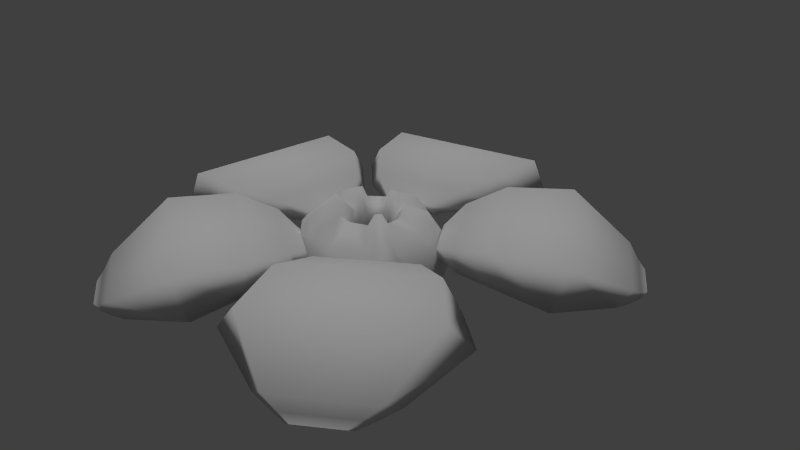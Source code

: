 # Source: FoliantHiveBlend.blend  (saved by Blender 2.68.0; exported with 4.5.12 LTS)
import bpy
from mathutils import Matrix  # noqa: F401  (used for matrix-valued properties, if any)

bpy.ops.wm.read_factory_settings(use_empty=True)
scene = bpy.context.scene
scene.name = 'Scene'

# ---- collections
col_collection_1 = bpy.data.collections.new('Collection 1'); scene.collection.children.link(col_collection_1)

# ---- materials (node trees are filled in below, after node groups)
mat_foliant_hive_mouth = bpy.data.materials.new('foliant_hive_mouth')
mat_foliant_hive_mouth.alpha_threshold = 0.0
mat_foliant_hive_mouth.use_transparent_shadow = False
mat_foliant_hive_mouth.roughness = 0.5
mat_foliant_hive_mouth.specular_intensity = 0.0
mat_foliant_hive_mouth.line_color = (0.0, 0.0, 0.0, 1.0)
mat_foliant_hive_leaf = bpy.data.materials.new('foliant_hive_leaf')
mat_foliant_hive_leaf.alpha_threshold = 0.0
mat_foliant_hive_leaf.use_transparent_shadow = False
mat_foliant_hive_leaf.preview_render_type = 'FLAT'
mat_foliant_hive_leaf.roughness = 0.5
mat_foliant_hive_leaf.specular_intensity = 0.0
mat_foliant_hive_leaf.line_color = (0.0, 0.0, 0.0, 1.0)

# ---- material node trees

# ---- world
world_world = bpy.data.worlds.new('World'); scene.world = world_world
world_world.color = (0.05088, 0.05088, 0.05088)
world_world.use_sun_shadow = False
world_world.sun_shadow_jitter_overblur = 0.0
world_world.cycles.sampling_method = 'MANUAL'
world_world.cycles.sample_map_resolution = 256

# ---- cameras
cam_camera = bpy.data.cameras.new('Camera')
cam_camera.clip_end = 100.0
cam_camera.lens = 35.0
cam_camera.sensor_width = 32.0
cam_camera.sensor_height = 18.0
cam_camera.ortho_scale = 7.314
cam_camera.dof.focus_distance = 0.0
cam_camera.dof.aperture_fstop = 128.0

# ---- lights
light_sun_001 = bpy.data.lights.new('Sun.001', 'SUN')
light_sun_001.transmission_factor = 0.0
light_sun_001.angle = 0.1993
light_sun_001.energy = 1.0
light_sun_001.shadow_buffer_clip_start = 0.5
light_sun_001.shadow_soft_size = 0.1
light_sun_001.shadow_cascade_max_distance = 1000.0
light_sun_001.cycles.use_multiple_importance_sampling = False
light_area = bpy.data.lights.new('Area', 'AREA')
light_area.transmission_factor = 0.0
light_area.energy = 3.142
light_area.shadow_buffer_clip_start = 0.5
light_area.shadow_soft_size = 0.1
light_area.shadow_maximum_resolution = 0.006
light_area.use_absolute_resolution = True
light_area.size = 0.1
light_area.size_y = 0.1
light_area.cycles.use_multiple_importance_sampling = False

# ---- meshes
me_sphere = bpy.data.meshes.new('Sphere')
me_sphere.from_pydata([(-0.4339, 0.0, 0.901), (-0.7818, 0.0, 0.6235), (-0.9749, 0.0, 0.2225), (-0.9749, 0.0, -0.2225), (-0.7818, 0.0, -0.6235), (-0.4339, 0.0, -0.901), (-0.365, 0.2346, 0.901), (-0.6577, 0.4227, 0.6235), (-0.8202, 0.5271, 0.2225), (-0.8202, 0.5271, -0.2225), (-0.6577, 0.4227, -0.6235), (-0.365, 0.2346, -0.901), (-1.51e-07, 0.0, -1.0), (-0.1802, 0.3947, 0.901), (-0.3248, 0.7112, 0.6235), (-0.405, 0.8868, 0.2225), (-0.405, 0.8868, -0.2225), (-0.3248, 0.7112, -0.6235), (-0.1802, 0.3947, -0.901), (0.06175, 0.4295, 0.901), (0.1113, 0.7739, 0.6235), (0.1387, 0.965, 0.2225), (0.1387, 0.965, -0.2225), (0.1113, 0.7739, -0.6235), (0.06175, 0.4295, -0.901), (0.2841, 0.3279, 0.901), (0.512, 0.5909, 0.6235), (0.6384, 0.7368, 0.2225), (0.6384, 0.7368, -0.2225), (0.512, 0.5909, -0.6235), (0.2841, 0.3279, -0.901), (0.4163, 0.1222, 0.901), (0.7502, 0.2203, 0.6235), (0.9354, 0.2747, 0.2225), (0.9354, 0.2747, -0.2225), (0.7502, 0.2203, -0.6235), (0.4163, 0.1222, -0.901), (0.4163, -0.1222, 0.901), (0.7502, -0.2203, 0.6235), (0.9354, -0.2747, 0.2225), (0.9354, -0.2747, -0.2225), (0.7502, -0.2203, -0.6235), (0.4163, -0.1222, -0.901), (0.2841, -0.3279, 0.901), (0.512, -0.5909, 0.6235), (0.6384, -0.7368, 0.2225), (0.6384, -0.7368, -0.2225), (0.512, -0.5909, -0.6235), (0.2841, -0.3279, -0.901), (0.06175, -0.4295, 0.901), (0.1113, -0.7739, 0.6235), (0.1387, -0.965, 0.2225), (0.1387, -0.965, -0.2225), (0.1113, -0.7739, -0.6235), (0.06175, -0.4295, -0.901), (-0.1802, -0.3947, 0.901), (-0.3248, -0.7112, 0.6235), (-0.405, -0.8868, 0.2225), (-0.405, -0.8868, -0.2225), (-0.3248, -0.7112, -0.6235), (-0.1802, -0.3947, -0.901), (-0.365, -0.2346, 0.901), (-0.6577, -0.4227, 0.6235), (-0.8202, -0.5271, 0.2225), (-0.8202, -0.5271, -0.2225), (-0.6577, -0.4227, -0.6235), (-0.365, -0.2346, -0.901), (-0.2373, -0.01317, 0.541), (-0.1984, 0.1192, 0.541), (-0.09417, 0.2096, 0.541), (0.04239, 0.2292, 0.541), (0.1679, 0.1719, 0.541), (0.2425, 0.05581, 0.541), (0.2425, -0.08216, 0.541), (0.1679, -0.1982, 0.541), (0.04239, -0.2555, 0.541), (-0.09417, -0.2359, 0.541), (-0.1984, -0.1456, 0.541), (-0.3376, -0.01317, 0.1389), (-0.2828, 0.1734, 0.1389), (-0.1358, 0.3007, 0.1389), (0.05666, 0.3284, 0.1389), (0.2335, 0.2476, 0.1389), (0.3387, 0.08405, 0.1389), (0.3387, -0.1104, 0.1389), (0.2335, -0.274, 0.1389), (0.05666, -0.3548, 0.1389), (-0.1358, -0.3271, 0.1389), (-0.2828, -0.1998, 0.1389), (-0.4432, -0.001319, -0.1637), (-0.3717, 0.2423, -0.1637), (-0.1798, 0.4086, -0.1637), (0.07157, 0.4448, -0.1637), (0.3026, 0.3393, -0.1637), (0.4398, 0.1257, -0.1637), (0.4398, -0.1283, -0.1637), (0.3026, -0.3419, -0.1637), (0.07157, -0.4474, -0.1637), (-0.1798, -0.4113, -0.1637), (-0.3717, -0.245, -0.1637), (-0.2566, -0.001319, -0.6117), (-0.2147, 0.1414, -0.6117), (-0.1022, 0.2388, -0.6117), (0.045, 0.26, -0.6117), (0.1803, 0.1982, -0.6117), (0.2607, 0.07306, -0.6117), (0.2607, -0.0757, -0.6117), (0.1803, -0.2008, -0.6117), (0.045, -0.2626, -0.6117), (-0.1022, -0.2415, -0.6117), (-0.2147, -0.1441, -0.6117), (0.3176, 0.2968, 1.004), (0.556, 0.4271, 0.9394), (0.6208, 0.5091, 0.6785), (0.3675, 0.2331, 1.004), (0.6431, 0.3353, 0.9394), (0.7437, 0.3508, 0.6785), (0.2856, 0.1904, 0.9134), (0.3035, 0.1625, 0.9134), (-0.1091, 0.4027, 1.064), (-0.1724, 0.7591, 0.7863), (-0.2644, 0.9125, 0.4362), (-0.02664, 0.4214, 1.064), (-0.03431, 0.8058, 0.7863), (0.01538, 0.9726, 0.4362), (-0.04988, 0.243, 0.7531), (-0.01084, 0.2486, 0.7531), (-0.4177, 0.09859, 1.117), (-0.8239, 0.1427, 0.8392), (-0.9921, 0.1145, 0.4899), (-0.3812, 0.1734, 1.117), (-0.7319, 0.265, 0.8392), (-0.8735, 0.3766, 0.4899), (-0.2379, 0.08006, 0.8069), (-0.2486, 0.04353, 0.8069), (-0.2584, -0.3737, 1.203), (-0.4442, -0.6255, 0.8932), (-0.4875, -0.7711, 0.6375), (-0.3336, -0.3085, 1.203), (-0.5565, -0.5282, 0.8932), (-0.6945, -0.5917, 0.6375), (-0.1225, -0.1928, 0.9037), (-0.1527, -0.1666, 0.9037), (0.4137, -0.211, 1.127), (0.7014, -0.3824, 0.8643), (0.8541, -0.4062, 0.6001), (0.3637, -0.2887, 1.127), (0.6144, -0.5178, 0.8643), (0.6995, -0.6468, 0.6001), (0.2164, -0.1681, 0.8574), (0.2362, -0.1373, 0.8574)], [], [(4, 3, 9, 10), (3, 2, 8, 9), (129, 128, 131, 132), (5, 4, 10, 11), (128, 127, 130, 131), (9, 8, 15, 16), (8, 7, 14, 15), (11, 10, 17, 18), (7, 6, 13, 14), (10, 9, 16, 17), (121, 120, 123, 124), (18, 17, 23, 24), (120, 119, 122, 123), (17, 16, 22, 23), (16, 15, 21, 22), (20, 19, 25, 26), (23, 22, 28, 29), (22, 21, 27, 28), (21, 20, 26, 27), (24, 23, 29, 30), (28, 27, 33, 34), (113, 112, 115, 116), (30, 29, 35, 36), (112, 111, 114, 115), (29, 28, 34, 35), (36, 35, 41, 42), (32, 31, 37, 38), (35, 34, 40, 41), (34, 33, 39, 40), (33, 32, 38, 39), (40, 39, 45, 46), (145, 144, 147, 148), (42, 41, 47, 48), (144, 143, 146, 147), (41, 40, 46, 47), (45, 44, 50, 51), (48, 47, 53, 54), (44, 43, 49, 50), (47, 46, 52, 53), (46, 45, 51, 52), (53, 52, 58, 59), (52, 51, 57, 58), (51, 50, 56, 57), (54, 53, 59, 60), (50, 49, 55, 56), (137, 136, 139, 140), (60, 59, 65, 66), (136, 135, 138, 139), (59, 58, 64, 65), (58, 57, 63, 64), (12, 5, 11), (12, 11, 18), (12, 18, 24), (12, 24, 30), (12, 30, 36), (12, 36, 42), (12, 42, 48), (12, 48, 54), (12, 54, 60), (12, 60, 66), (62, 61, 0, 1), (65, 64, 3, 4), (64, 63, 2, 3), (12, 66, 5), (63, 62, 1, 2), (66, 65, 4, 5), (55, 49, 75, 76), (0, 61, 77, 67), (138, 135, 141, 142), (146, 143, 150, 149), (13, 6, 68, 69), (114, 111, 117, 118), (49, 43, 74, 75), (122, 119, 125, 126), (37, 31, 72, 73), (130, 127, 134, 133), (25, 19, 70, 71), (67, 77, 88, 78), (72, 71, 82, 83), (73, 72, 83, 84), (74, 73, 84, 85), (68, 67, 78, 79), (75, 74, 85, 86), (69, 68, 79, 80), (76, 75, 86, 87), (70, 69, 80, 81), (77, 76, 87, 88), (71, 70, 81, 82), (78, 88, 99, 89), (83, 82, 93, 94), (84, 83, 94, 95), (85, 84, 95, 96), (79, 78, 89, 90), (86, 85, 96, 97), (80, 79, 90, 91), (87, 86, 97, 98), (81, 80, 91, 92), (88, 87, 98, 99), (82, 81, 92, 93), (96, 95, 106, 107), (90, 89, 100, 101), (97, 96, 107, 108), (91, 90, 101, 102), (98, 97, 108, 109), (92, 91, 102, 103), (99, 98, 109, 110), (93, 92, 103, 104), (89, 99, 110, 100), (94, 93, 104, 105), (95, 94, 105, 106), (102, 101, 100, 110, 109, 108, 107, 106, 105, 104, 103), (111, 112, 26, 25), (112, 113, 27, 26), (115, 114, 31, 32), (116, 115, 32, 33), (113, 116, 33, 27), (118, 117, 71, 72), (117, 111, 25, 71), (114, 118, 72, 31), (119, 120, 14, 13), (120, 121, 15, 14), (123, 122, 19, 20), (124, 123, 20, 21), (121, 124, 21, 15), (126, 125, 69, 70), (125, 119, 13, 69), (122, 126, 70, 19), (127, 128, 1, 0), (128, 129, 2, 1), (131, 130, 6, 7), (132, 131, 7, 8), (129, 132, 8, 2), (133, 134, 67, 68), (134, 127, 0, 67), (130, 133, 68, 6), (135, 136, 56, 55), (136, 137, 57, 56), (139, 138, 61, 62), (140, 139, 62, 63), (137, 140, 63, 57), (142, 141, 76, 77), (141, 135, 55, 76), (138, 142, 77, 61), (143, 144, 38, 37), (144, 145, 39, 38), (147, 146, 43, 44), (148, 147, 44, 45), (145, 148, 45, 39), (149, 150, 73, 74), (150, 143, 37, 73), (146, 149, 74, 43)])
me_sphere.polygons.foreach_set('use_smooth', [True] * 151)
_uv = me_sphere.uv_layers.new(name='UVMap')
_uv.uv.foreach_set('vector', [0.7919, 0.7923, 0.7504, 0.7645, 0.7908, 0.7179, 0.8243, 0.755, 0.7504, 0.7645, 0.7127, 0.7318, 0.7531, 0.6852, 0.7908, 0.7179, 0.7126, 0.7222, 0.6834, 0.6899, 0.7074, 0.6622, 0.7435, 0.6865, 0.8359, 0.8159, 0.7919, 0.7923, 0.8243, 0.755, 0.8539, 0.7952, 0.6834, 0.6899, 0.6538, 0.6496, 0.6634, 0.6387, 0.7074, 0.6622, 0.8507, 0.5884, 0.8012, 0.5813, 0.8101, 0.5203, 0.8595, 0.5274, 0.8012, 0.5813, 0.7531, 0.5682, 0.7601, 0.5192, 0.8101, 0.5203, 0.9504, 0.5856, 0.9006, 0.5895, 0.9077, 0.5405, 0.9543, 0.5584, 0.7531, 0.5682, 0.7064, 0.5503, 0.7103, 0.5232, 0.7601, 0.5192, 0.9006, 0.5895, 0.8507, 0.5884, 0.8595, 0.5274, 0.9077, 0.5405, 0.7855, 0.4022, 0.7439, 0.4154, 0.7286, 0.3819, 0.7658, 0.3591, 0.9219, 0.3288, 0.8822, 0.3591, 0.8616, 0.3141, 0.9105, 0.3039, 0.7439, 0.4154, 0.695, 0.4256, 0.6889, 0.4122, 0.7286, 0.3819, 0.8822, 0.3591, 0.8396, 0.3853, 0.814, 0.3292, 0.8616, 0.3141, 0.8396, 0.3853, 0.7942, 0.4061, 0.7685, 0.35, 0.814, 0.3292, 0.662, 0.3017, 0.6262, 0.3366, 0.6031, 0.3217, 0.6204, 0.2748, 0.7432, 0.1765, 0.7213, 0.2214, 0.6695, 0.1878, 0.7017, 0.1495, 0.7213, 0.2214, 0.6941, 0.2634, 0.6423, 0.2298, 0.6695, 0.1878, 0.6941, 0.2634, 0.662, 0.3017, 0.6204, 0.2748, 0.6423, 0.2298, 0.7605, 0.1295, 0.7432, 0.1765, 0.7017, 0.1495, 0.7375, 0.1146, 0.5309, 0.1468, 0.5309, 0.1968, 0.4691, 0.1968, 0.4691, 0.1468, 0.5241, 0.2028, 0.5188, 0.2465, 0.4812, 0.2465, 0.4758, 0.2028, 0.5137, 0.04824, 0.5247, 0.09708, 0.4752, 0.09709, 0.4862, 0.04824, 0.5188, 0.2465, 0.5077, 0.2954, 0.4923, 0.2954, 0.4812, 0.2465, 0.5247, 0.09708, 0.5309, 0.1468, 0.4691, 0.1468, 0.4752, 0.09709, 0.2643, 0.1145, 0.2999, 0.1496, 0.2583, 0.1763, 0.2412, 0.1294, 0.3806, 0.2751, 0.3977, 0.3221, 0.3746, 0.3369, 0.339, 0.3018, 0.2999, 0.1496, 0.3319, 0.188, 0.28, 0.2214, 0.2583, 0.1763, 0.3319, 0.188, 0.3589, 0.2301, 0.307, 0.2634, 0.28, 0.2214, 0.3589, 0.2301, 0.3806, 0.2751, 0.339, 0.3018, 0.307, 0.2634, 0.1867, 0.3297, 0.2321, 0.3505, 0.2065, 0.4066, 0.161, 0.3858, 0.235, 0.3599, 0.272, 0.3826, 0.2569, 0.4157, 0.2155, 0.4026, 0.09003, 0.3044, 0.139, 0.3146, 0.1184, 0.3597, 0.07863, 0.3294, 0.272, 0.3826, 0.3118, 0.4129, 0.3059, 0.4259, 0.2569, 0.4157, 0.139, 0.3146, 0.1867, 0.3297, 0.161, 0.3858, 0.1184, 0.3597, 0.1904, 0.52, 0.2405, 0.519, 0.2476, 0.5681, 0.1993, 0.5812, 0.04579, 0.5582, 0.09256, 0.5403, 0.09964, 0.5894, 0.04972, 0.5855, 0.2405, 0.519, 0.2904, 0.523, 0.2943, 0.5502, 0.2476, 0.5681, 0.09256, 0.5403, 0.1409, 0.5272, 0.1497, 0.5884, 0.09964, 0.5894, 0.1409, 0.5272, 0.1904, 0.52, 0.1993, 0.5812, 0.1497, 0.5884, 0.1768, 0.7552, 0.2101, 0.718, 0.2506, 0.7645, 0.2092, 0.7925, 0.2101, 0.718, 0.2478, 0.6852, 0.2883, 0.7317, 0.2506, 0.7645, 0.2478, 0.6852, 0.2892, 0.6573, 0.3217, 0.6945, 0.2883, 0.7317, 0.1473, 0.7955, 0.1768, 0.7552, 0.2092, 0.7925, 0.1653, 0.8162, 0.2892, 0.6573, 0.3331, 0.6335, 0.3512, 0.6542, 0.3217, 0.6945, 0.3929, 0.7887, 0.4101, 0.7489, 0.4449, 0.7591, 0.4378, 0.8019, 0.3587, 0.9399, 0.3618, 0.8901, 0.4093, 0.904, 0.385, 0.9476, 0.4101, 0.7489, 0.4343, 0.7053, 0.448, 0.7093, 0.4449, 0.7591, 0.3618, 0.8901, 0.3699, 0.8408, 0.4291, 0.8582, 0.4093, 0.904, 0.3699, 0.8408, 0.384, 0.7929, 0.4431, 0.8102, 0.4291, 0.8582, 0.8812, 0.837, 0.8359, 0.8159, 0.8539, 0.7952, 0.9999, 0.5788, 0.9504, 0.5856, 0.9543, 0.5584, 0.9599, 0.2963, 0.9219, 0.3288, 0.9105, 0.3039, 0.7752, 0.08171, 0.7605, 0.1295, 0.7375, 0.1146, 0.4999, 9.948e-05, 0.5137, 0.04824, 0.4862, 0.04824, 0.2268, 0.08154, 0.2643, 0.1145, 0.2412, 0.1294, 0.04059, 0.2969, 0.09003, 0.3044, 0.07863, 0.3294, 9.948e-05, 0.5787, 0.04579, 0.5582, 0.04972, 0.5855, 0.1201, 0.8374, 0.1473, 0.7955, 0.1653, 0.8162, 0.3584, 0.9899, 0.3587, 0.9399, 0.385, 0.9476, 0.5489, 0.7611, 0.5457, 0.7113, 0.572, 0.7036, 0.5963, 0.7472, 0.5907, 0.9041, 0.571, 0.8582, 0.6301, 0.8409, 0.6381, 0.8902, 0.571, 0.8582, 0.5569, 0.8104, 0.616, 0.7931, 0.6301, 0.8409, 0.6416, 0.9899, 0.615, 0.9477, 0.6413, 0.94, 0.5569, 0.8104, 0.5489, 0.7611, 0.5963, 0.7472, 0.616, 0.7931, 0.615, 0.9477, 0.5907, 0.9041, 0.6381, 0.8902, 0.6413, 0.94, 0.3512, 0.6542, 0.3331, 0.6335, 0.37, 0.6079, 0.3802, 0.6196, 0.572, 0.7036, 0.5457, 0.7113, 0.5371, 0.6666, 0.552, 0.6622, 0.448, 0.7093, 0.4343, 0.7053, 0.4487, 0.6694, 0.4525, 0.6706, 0.3059, 0.4259, 0.3118, 0.4129, 0.3441, 0.434, 0.3424, 0.4377, 0.7103, 0.5232, 0.7064, 0.5503, 0.6617, 0.5381, 0.6639, 0.5228, 0.4923, 0.2954, 0.5077, 0.2954, 0.501, 0.3348, 0.496, 0.3348, 0.2943, 0.5502, 0.2904, 0.523, 0.3354, 0.5224, 0.3376, 0.5377, 0.6889, 0.4122, 0.695, 0.4256, 0.6565, 0.437, 0.6547, 0.4329, 0.3746, 0.3369, 0.3977, 0.3221, 0.4157, 0.3639, 0.4026, 0.3722, 0.6634, 0.6387, 0.6538, 0.6496, 0.6268, 0.6207, 0.6295, 0.6175, 0.6031, 0.3217, 0.6262, 0.3366, 0.5951, 0.371, 0.5821, 0.3626, 0.552, 0.6622, 0.5371, 0.6666, 0.521, 0.623, 0.542, 0.6168, 0.4905, 0.3408, 0.5061, 0.3408, 0.5092, 0.3873, 0.4874, 0.3873, 0.4026, 0.3722, 0.4157, 0.3639, 0.4434, 0.4012, 0.4251, 0.413, 0.3459, 0.4457, 0.3523, 0.4316, 0.3959, 0.448, 0.3868, 0.4679, 0.6283, 0.6092, 0.6182, 0.6209, 0.581, 0.5929, 0.5953, 0.5764, 0.3376, 0.5377, 0.3354, 0.5224, 0.381, 0.5126, 0.3841, 0.5342, 0.6639, 0.5228, 0.6617, 0.5381, 0.6153, 0.5346, 0.6184, 0.513, 0.3802, 0.6196, 0.37, 0.6079, 0.403, 0.5751, 0.4173, 0.5915, 0.6466, 0.4305, 0.6531, 0.4446, 0.6122, 0.4667, 0.6031, 0.4469, 0.4597, 0.6658, 0.4448, 0.6615, 0.4549, 0.6161, 0.4758, 0.6222, 0.5821, 0.3626, 0.5951, 0.371, 0.5726, 0.4118, 0.5542, 0.3999, 0.542, 0.6168, 0.521, 0.623, 0.509, 0.5893, 0.5364, 0.5813, 0.4874, 0.3873, 0.5092, 0.3873, 0.5137, 0.4234, 0.4852, 0.4234, 0.4251, 0.413, 0.4434, 0.4012, 0.4667, 0.4288, 0.4427, 0.4442, 0.3868, 0.4679, 0.3959, 0.448, 0.4302, 0.4587, 0.4183, 0.4847, 0.5953, 0.5764, 0.581, 0.5929, 0.5525, 0.5709, 0.5712, 0.5494, 0.3841, 0.5342, 0.381, 0.5126, 0.4156, 0.5037, 0.4196, 0.5319, 0.6184, 0.513, 0.6153, 0.5346, 0.5792, 0.5319, 0.5832, 0.5037, 0.4173, 0.5915, 0.403, 0.5751, 0.4277, 0.5494, 0.4464, 0.571, 0.6031, 0.4469, 0.6122, 0.4667, 0.5805, 0.4847, 0.5687, 0.4588, 0.4758, 0.6222, 0.4549, 0.6161, 0.4625, 0.5813, 0.4898, 0.5893, 0.5542, 0.3999, 0.5726, 0.4118, 0.5562, 0.4443, 0.5322, 0.4288, 0.4183, 0.4847, 0.4302, 0.4587, 0.477, 0.4866, 0.4701, 0.5018, 0.5712, 0.5494, 0.5525, 0.5709, 0.5154, 0.531, 0.5264, 0.5184, 0.4196, 0.5319, 0.4156, 0.5037, 0.4701, 0.5018, 0.4725, 0.5184, 0.5832, 0.5037, 0.5792, 0.5319, 0.5264, 0.5184, 0.5288, 0.5018, 0.4464, 0.571, 0.4277, 0.5494, 0.4725, 0.5184, 0.4834, 0.531, 0.5687, 0.4588, 0.5805, 0.4847, 0.5288, 0.5018, 0.5218, 0.4866, 0.4898, 0.5893, 0.4625, 0.5813, 0.4834, 0.531, 0.4994, 0.5357, 0.5322, 0.4288, 0.5562, 0.4443, 0.5218, 0.4866, 0.5078, 0.4776, 0.5364, 0.5813, 0.509, 0.5893, 0.4994, 0.5357, 0.5154, 0.531, 0.4852, 0.4234, 0.5137, 0.4234, 0.5078, 0.4776, 0.4911, 0.4776, 0.4427, 0.4442, 0.4667, 0.4288, 0.4911, 0.4776, 0.477, 0.4866, 0.5288, 0.5018, 0.5264, 0.5184, 0.5154, 0.531, 0.4994, 0.5357, 0.4834, 0.531, 0.4725, 0.5184, 0.4701, 0.5018, 0.477, 0.4866, 0.4911, 0.4776, 0.5078, 0.4776, 0.5218, 0.4866, 0.5077, 0.2954, 0.5188, 0.2465, 0.5248, 0.2465, 0.5137, 0.2954, 0.5188, 0.2465, 0.5241, 0.2028, 0.5309, 0.1968, 0.5248, 0.2465, 0.4812, 0.2465, 0.4923, 0.2954, 0.4862, 0.2954, 0.4752, 0.2465, 0.4758, 0.2028, 0.4812, 0.2465, 0.4752, 0.2465, 0.4691, 0.1968, 0.5241, 0.2028, 0.4758, 0.2028, 0.4691, 0.1968, 0.5309, 0.1968, 0.496, 0.3348, 0.501, 0.3348, 0.5061, 0.3408, 0.4905, 0.3408, 0.501, 0.3348, 0.5077, 0.2954, 0.5137, 0.2954, 0.5061, 0.3408, 0.4923, 0.2954, 0.496, 0.3348, 0.4905, 0.3408, 0.4862, 0.2954, 0.695, 0.4256, 0.7439, 0.4154, 0.7466, 0.4212, 0.6977, 0.4314, 0.7439, 0.4154, 0.7855, 0.4022, 0.7942, 0.4061, 0.7466, 0.4212, 0.7286, 0.3819, 0.6889, 0.4122, 0.6862, 0.4065, 0.726, 0.3762, 0.7658, 0.3591, 0.7286, 0.3819, 0.726, 0.3762, 0.7685, 0.35, 0.7855, 0.4022, 0.7658, 0.3591, 0.7685, 0.35, 0.7942, 0.4061, 0.6547, 0.4329, 0.6565, 0.437, 0.6531, 0.4446, 0.6466, 0.4305, 0.6565, 0.437, 0.695, 0.4256, 0.6977, 0.4314, 0.6531, 0.4446, 0.6889, 0.4122, 0.6547, 0.4329, 0.6466, 0.4305, 0.6862, 0.4065, 0.6538, 0.6496, 0.6834, 0.6899, 0.6792, 0.6947, 0.6496, 0.6545, 0.6834, 0.6899, 0.7126, 0.7222, 0.7127, 0.7318, 0.6792, 0.6947, 0.7074, 0.6622, 0.6634, 0.6387, 0.6676, 0.6338, 0.7116, 0.6574, 0.7435, 0.6865, 0.7074, 0.6622, 0.7116, 0.6574, 0.7531, 0.6852, 0.7126, 0.7222, 0.7435, 0.6865, 0.7531, 0.6852, 0.7127, 0.7318, 0.6295, 0.6175, 0.6268, 0.6207, 0.6182, 0.6209, 0.6283, 0.6092, 0.6268, 0.6207, 0.6538, 0.6496, 0.6496, 0.6545, 0.6182, 0.6209, 0.6634, 0.6387, 0.6295, 0.6175, 0.6283, 0.6092, 0.6676, 0.6338, 0.4343, 0.7053, 0.4101, 0.7489, 0.4038, 0.7471, 0.428, 0.7034, 0.4101, 0.7489, 0.3929, 0.7887, 0.384, 0.7929, 0.4038, 0.7471, 0.4449, 0.7591, 0.448, 0.7093, 0.4543, 0.7111, 0.4512, 0.761, 0.4378, 0.8019, 0.4449, 0.7591, 0.4512, 0.761, 0.4431, 0.8102, 0.3929, 0.7887, 0.4378, 0.8019, 0.4431, 0.8102, 0.384, 0.7929, 0.4525, 0.6706, 0.4487, 0.6694, 0.4448, 0.6615, 0.4597, 0.6658, 0.4487, 0.6694, 0.4343, 0.7053, 0.428, 0.7034, 0.4448, 0.6615, 0.448, 0.7093, 0.4525, 0.6706, 0.4597, 0.6658, 0.4543, 0.7111, 0.3118, 0.4129, 0.272, 0.3826, 0.2748, 0.3766, 0.3146, 0.4069, 0.272, 0.3826, 0.235, 0.3599, 0.2321, 0.3505, 0.2748, 0.3766, 0.2569, 0.4157, 0.3059, 0.4259, 0.3031, 0.4319, 0.2542, 0.4216, 0.2155, 0.4026, 0.2569, 0.4157, 0.2542, 0.4216, 0.2065, 0.4066, 0.235, 0.3599, 0.2155, 0.4026, 0.2065, 0.4066, 0.2321, 0.3505, 0.3424, 0.4377, 0.3441, 0.434, 0.3523, 0.4316, 0.3459, 0.4457, 0.3441, 0.434, 0.3118, 0.4129, 0.3146, 0.4069, 0.3523, 0.4316, 0.3059, 0.4259, 0.3424, 0.4377, 0.3459, 0.4457, 0.3031, 0.4319])
me_sphere.materials.append(mat_foliant_hive_mouth)
me_sphere.use_remesh_preserve_volume = False
me_sphere.use_remesh_preserve_attributes = False
me_sphere.use_mirror_vertex_groups = False
me_sphere.update()
me_sphere_002 = bpy.data.meshes.new('Sphere.002')
me_sphere_002.from_pydata([(-0.6052, 1.014, 0.526), (-0.6971, 1.06, 0.3597), (0.06458, 1.119, 0.526), (0.1381, 1.191, 0.3597), (-0.6088, 1.037, 0.554), (-0.7007, 1.083, 0.3878), (0.06103, 1.142, 0.554), (0.1346, 1.213, 0.3878), (-0.932, 1.202, 0.7739), (-1.099, 1.262, 0.4465), (0.3187, 1.397, 0.7739), (0.4602, 1.504, 0.4465), (-1.319, 1.657, 0.9766), (-1.569, 1.746, 0.4876), (0.549, 1.948, 0.9766), (0.7603, 2.108, 0.4876), (-1.613, 2.48, 0.9187), (-1.854, 2.25, 0.3714), (0.5788, 2.821, 0.9187), (0.8787, 2.675, 0.3714), (-1.238, 3.281, 0.2639), (-1.36, 3.075, 0.05118), (-0.02132, 3.47, 0.2639), (0.1574, 3.311, 0.05118), (-1.059, 3.414, 0.09051), (-1.142, 3.274, -0.054), (-0.2325, 3.543, 0.09051), (-0.111, 3.435, -0.054), (-0.9313, 3.521, -0.003789), (-0.9858, 3.428, -0.09898), (-0.3867, 3.605, -0.003789), (-0.3067, 3.534, -0.09898)], [], [(1, 3, 2, 0), (1, 0, 4, 5), (2, 3, 7, 6), (0, 2, 6, 4), (3, 1, 5, 7), (7, 5, 9, 11), (5, 4, 8, 9), (6, 7, 11, 10), (4, 6, 10, 8), (8, 10, 14, 12), (11, 9, 13, 15), (9, 8, 12, 13), (10, 11, 15, 14), (14, 15, 19, 18), (12, 14, 18, 16), (15, 13, 17, 19), (13, 12, 16, 17), (18, 19, 23, 22), (16, 18, 22, 20), (19, 17, 21, 23), (17, 16, 20, 21), (21, 20, 24, 25), (22, 23, 27, 26), (20, 22, 26, 24), (23, 21, 25, 27), (27, 25, 29, 31), (25, 24, 28, 29), (26, 27, 31, 30), (24, 26, 30, 28)])
me_sphere_002.polygons.foreach_set('use_smooth', [True] * 29)
_uv = me_sphere_002.uv_layers.new(name='UVMap')
_uv.uv.foreach_set('vector', [0.4322, 0.3658, 0.4323, 0.221, 0.4625, 0.2353, 0.4625, 0.3514, 0.447, 0.3811, 0.4625, 0.3514, 0.4687, 0.3514, 0.4532, 0.3811, 0.4625, 0.2353, 0.4471, 0.2057, 0.4533, 0.2057, 0.4687, 0.2354, 0.4625, 0.3514, 0.4625, 0.2353, 0.4687, 0.2354, 0.4687, 0.3514, 0.4323, 0.221, 0.4322, 0.3658, 0.426, 0.3658, 0.426, 0.221, 0.426, 0.221, 0.426, 0.3658, 0.3841, 0.4285, 0.3841, 0.1582, 0.4458, 0.3758, 0.4687, 0.3514, 0.5211, 0.4018, 0.4747, 0.4455, 0.4687, 0.2354, 0.4458, 0.211, 0.4747, 0.1413, 0.5211, 0.185, 0.4687, 0.3514, 0.4687, 0.2354, 0.5211, 0.185, 0.5211, 0.4018, 0.5211, 0.4018, 0.5211, 0.185, 0.6149, 0.1316, 0.6149, 0.4552, 0.3841, 0.1582, 0.3841, 0.4285, 0.2896, 0.4952, 0.2896, 0.09151, 0.4957, 0.4602, 0.5211, 0.4018, 0.6149, 0.4552, 0.5769, 0.5426, 0.5211, 0.185, 0.4957, 0.1265, 0.577, 0.04423, 0.6149, 0.1316, 0.6149, 0.1316, 0.6318, 0.03785, 0.7256, 7.659e-05, 0.7622, 0.1035, 0.6149, 0.4552, 0.6149, 0.1316, 0.7622, 0.1035, 0.7622, 0.4833, 0.2896, 0.09151, 0.2896, 0.4952, 0.1946, 0.5302, 0.1947, 0.05652, 0.6318, 0.549, 0.6149, 0.4552, 0.7622, 0.4833, 0.7256, 0.5867, 0.7622, 0.1035, 0.8225, 0.01183, 0.9447, 0.135, 0.9306, 0.188, 0.7622, 0.4833, 0.7622, 0.1035, 0.9306, 0.188, 0.9306, 0.3989, 0.1947, 0.05652, 0.1946, 0.5302, 0.05665, 0.4249, 0.05669, 0.1618, 0.8224, 0.575, 0.7622, 0.4833, 0.9306, 0.3989, 0.9447, 0.4519, 0.9631, 0.443, 0.9306, 0.3989, 0.9652, 0.3651, 0.9873, 0.3951, 0.9306, 0.188, 0.9632, 0.1438, 0.9873, 0.1918, 0.9652, 0.2218, 0.9306, 0.3989, 0.9306, 0.188, 0.9652, 0.2218, 0.9652, 0.3651, 0.05669, 0.1618, 0.05665, 0.4249, 0.02335, 0.3827, 0.02337, 0.204, 0.02337, 0.204, 0.02335, 0.3827, 7.659e-05, 0.3522, 9.591e-05, 0.2345, 0.9848, 0.3967, 0.9652, 0.3651, 0.987, 0.3406, 0.9999, 0.3615, 0.9652, 0.2218, 0.9849, 0.1901, 0.9999, 0.2254, 0.987, 0.2462, 0.9652, 0.3651, 0.9652, 0.2218, 0.987, 0.2462, 0.987, 0.3406])
me_sphere_002.materials.append(mat_foliant_hive_leaf)
me_sphere_002.use_remesh_preserve_volume = False
me_sphere_002.use_remesh_preserve_attributes = False
me_sphere_002.use_mirror_vertex_groups = False
me_sphere_002.update()
me_sphere_009 = bpy.data.meshes.new('Sphere.009')
me_sphere_009.from_pydata([(-0.6052, 1.014, 0.526), (-0.6971, 1.06, 0.3597), (0.06458, 1.119, 0.526), (0.1381, 1.191, 0.3597), (-0.6088, 1.037, 0.554), (-0.7007, 1.083, 0.3878), (0.06103, 1.142, 0.554), (0.1346, 1.213, 0.3878), (-0.932, 1.202, 0.7739), (-1.099, 1.262, 0.4465), (0.3187, 1.397, 0.7739), (0.4602, 1.504, 0.4465), (-1.319, 1.657, 0.9766), (-1.569, 1.746, 0.4876), (0.549, 1.948, 0.9766), (0.7603, 2.108, 0.4876), (-1.613, 2.48, 0.9187), (-1.854, 2.25, 0.3714), (0.5788, 2.821, 0.9187), (0.8787, 2.675, 0.3714), (-1.238, 3.281, 0.2639), (-1.36, 3.075, 0.05118), (-0.02132, 3.47, 0.2639), (0.1574, 3.311, 0.05118), (-1.059, 3.414, 0.09051), (-1.142, 3.274, -0.054), (-0.2325, 3.543, 0.09051), (-0.111, 3.435, -0.054), (-0.9313, 3.521, -0.003789), (-0.9858, 3.428, -0.09898), (-0.3867, 3.605, -0.003789), (-0.3067, 3.534, -0.09898)], [], [(1, 3, 2, 0), (1, 0, 4, 5), (2, 3, 7, 6), (0, 2, 6, 4), (3, 1, 5, 7), (7, 5, 9, 11), (5, 4, 8, 9), (6, 7, 11, 10), (4, 6, 10, 8), (8, 10, 14, 12), (11, 9, 13, 15), (9, 8, 12, 13), (10, 11, 15, 14), (14, 15, 19, 18), (12, 14, 18, 16), (15, 13, 17, 19), (13, 12, 16, 17), (18, 19, 23, 22), (16, 18, 22, 20), (19, 17, 21, 23), (17, 16, 20, 21), (21, 20, 24, 25), (22, 23, 27, 26), (20, 22, 26, 24), (23, 21, 25, 27), (27, 25, 29, 31), (25, 24, 28, 29), (26, 27, 31, 30), (24, 26, 30, 28)])
me_sphere_009.polygons.foreach_set('use_smooth', [True] * 29)
_uv = me_sphere_009.uv_layers.new(name='UVMap')
_uv.uv.foreach_set('vector', [0.4322, 0.3658, 0.4323, 0.221, 0.4625, 0.2353, 0.4625, 0.3514, 0.447, 0.3811, 0.4625, 0.3514, 0.4687, 0.3514, 0.4532, 0.3811, 0.4625, 0.2353, 0.4471, 0.2057, 0.4533, 0.2057, 0.4687, 0.2354, 0.4625, 0.3514, 0.4625, 0.2353, 0.4687, 0.2354, 0.4687, 0.3514, 0.4323, 0.221, 0.4322, 0.3658, 0.426, 0.3658, 0.426, 0.221, 0.426, 0.221, 0.426, 0.3658, 0.3841, 0.4285, 0.3841, 0.1582, 0.4458, 0.3758, 0.4687, 0.3514, 0.5211, 0.4018, 0.4747, 0.4455, 0.4687, 0.2354, 0.4458, 0.211, 0.4747, 0.1413, 0.5211, 0.185, 0.4687, 0.3514, 0.4687, 0.2354, 0.5211, 0.185, 0.5211, 0.4018, 0.5211, 0.4018, 0.5211, 0.185, 0.6149, 0.1316, 0.6149, 0.4552, 0.3841, 0.1582, 0.3841, 0.4285, 0.2896, 0.4952, 0.2896, 0.09151, 0.4957, 0.4602, 0.5211, 0.4018, 0.6149, 0.4552, 0.5769, 0.5426, 0.5211, 0.185, 0.4957, 0.1265, 0.577, 0.04423, 0.6149, 0.1316, 0.6149, 0.1316, 0.6318, 0.03785, 0.7256, 7.659e-05, 0.7622, 0.1035, 0.6149, 0.4552, 0.6149, 0.1316, 0.7622, 0.1035, 0.7622, 0.4833, 0.2896, 0.09151, 0.2896, 0.4952, 0.1946, 0.5302, 0.1947, 0.05652, 0.6318, 0.549, 0.6149, 0.4552, 0.7622, 0.4833, 0.7256, 0.5867, 0.7622, 0.1035, 0.8225, 0.01183, 0.9447, 0.135, 0.9306, 0.188, 0.7622, 0.4833, 0.7622, 0.1035, 0.9306, 0.188, 0.9306, 0.3989, 0.1947, 0.05652, 0.1946, 0.5302, 0.05665, 0.4249, 0.05669, 0.1618, 0.8224, 0.575, 0.7622, 0.4833, 0.9306, 0.3989, 0.9447, 0.4519, 0.9631, 0.443, 0.9306, 0.3989, 0.9652, 0.3651, 0.9873, 0.3951, 0.9306, 0.188, 0.9632, 0.1438, 0.9873, 0.1918, 0.9652, 0.2218, 0.9306, 0.3989, 0.9306, 0.188, 0.9652, 0.2218, 0.9652, 0.3651, 0.05669, 0.1618, 0.05665, 0.4249, 0.02335, 0.3827, 0.02337, 0.204, 0.02337, 0.204, 0.02335, 0.3827, 7.659e-05, 0.3522, 9.591e-05, 0.2345, 0.9848, 0.3967, 0.9652, 0.3651, 0.987, 0.3406, 0.9999, 0.3615, 0.9652, 0.2218, 0.9849, 0.1901, 0.9999, 0.2254, 0.987, 0.2462, 0.9652, 0.3651, 0.9652, 0.2218, 0.987, 0.2462, 0.987, 0.3406])
me_sphere_009.materials.append(mat_foliant_hive_leaf)
me_sphere_009.use_remesh_preserve_volume = False
me_sphere_009.use_remesh_preserve_attributes = False
me_sphere_009.use_mirror_vertex_groups = False
me_sphere_009.update()
me_sphere_008 = bpy.data.meshes.new('Sphere.008')
me_sphere_008.from_pydata([(-0.6052, 1.014, 0.526), (-0.6971, 1.06, 0.3597), (0.06458, 1.119, 0.526), (0.1381, 1.191, 0.3597), (-0.6088, 1.037, 0.554), (-0.7007, 1.083, 0.3878), (0.06103, 1.142, 0.554), (0.1346, 1.213, 0.3878), (-0.932, 1.202, 0.7739), (-1.099, 1.262, 0.4465), (0.3187, 1.397, 0.7739), (0.4602, 1.504, 0.4465), (-1.319, 1.657, 0.9766), (-1.569, 1.746, 0.4876), (0.549, 1.948, 0.9766), (0.7603, 2.108, 0.4876), (-1.613, 2.48, 0.9187), (-1.854, 2.25, 0.3714), (0.5788, 2.821, 0.9187), (0.8787, 2.675, 0.3714), (-1.238, 3.281, 0.2639), (-1.36, 3.075, 0.05118), (-0.02132, 3.47, 0.2639), (0.1574, 3.311, 0.05118), (-1.059, 3.414, 0.09051), (-1.142, 3.274, -0.054), (-0.2325, 3.543, 0.09051), (-0.111, 3.435, -0.054), (-0.9313, 3.521, -0.003789), (-0.9858, 3.428, -0.09898), (-0.3867, 3.605, -0.003789), (-0.3067, 3.534, -0.09898)], [], [(1, 3, 2, 0), (1, 0, 4, 5), (2, 3, 7, 6), (0, 2, 6, 4), (3, 1, 5, 7), (7, 5, 9, 11), (5, 4, 8, 9), (6, 7, 11, 10), (4, 6, 10, 8), (8, 10, 14, 12), (11, 9, 13, 15), (9, 8, 12, 13), (10, 11, 15, 14), (14, 15, 19, 18), (12, 14, 18, 16), (15, 13, 17, 19), (13, 12, 16, 17), (18, 19, 23, 22), (16, 18, 22, 20), (19, 17, 21, 23), (17, 16, 20, 21), (21, 20, 24, 25), (22, 23, 27, 26), (20, 22, 26, 24), (23, 21, 25, 27), (27, 25, 29, 31), (25, 24, 28, 29), (26, 27, 31, 30), (24, 26, 30, 28)])
me_sphere_008.polygons.foreach_set('use_smooth', [True] * 29)
_uv = me_sphere_008.uv_layers.new(name='UVMap')
_uv.uv.foreach_set('vector', [0.4322, 0.3658, 0.4323, 0.221, 0.4625, 0.2353, 0.4625, 0.3514, 0.447, 0.3811, 0.4625, 0.3514, 0.4687, 0.3514, 0.4532, 0.3811, 0.4625, 0.2353, 0.4471, 0.2057, 0.4533, 0.2057, 0.4687, 0.2354, 0.4625, 0.3514, 0.4625, 0.2353, 0.4687, 0.2354, 0.4687, 0.3514, 0.4323, 0.221, 0.4322, 0.3658, 0.426, 0.3658, 0.426, 0.221, 0.426, 0.221, 0.426, 0.3658, 0.3841, 0.4285, 0.3841, 0.1582, 0.4458, 0.3758, 0.4687, 0.3514, 0.5211, 0.4018, 0.4747, 0.4455, 0.4687, 0.2354, 0.4458, 0.211, 0.4747, 0.1413, 0.5211, 0.185, 0.4687, 0.3514, 0.4687, 0.2354, 0.5211, 0.185, 0.5211, 0.4018, 0.5211, 0.4018, 0.5211, 0.185, 0.6149, 0.1316, 0.6149, 0.4552, 0.3841, 0.1582, 0.3841, 0.4285, 0.2896, 0.4952, 0.2896, 0.09151, 0.4957, 0.4602, 0.5211, 0.4018, 0.6149, 0.4552, 0.5769, 0.5426, 0.5211, 0.185, 0.4957, 0.1265, 0.577, 0.04423, 0.6149, 0.1316, 0.6149, 0.1316, 0.6318, 0.03785, 0.7256, 7.659e-05, 0.7622, 0.1035, 0.6149, 0.4552, 0.6149, 0.1316, 0.7622, 0.1035, 0.7622, 0.4833, 0.2896, 0.09151, 0.2896, 0.4952, 0.1946, 0.5302, 0.1947, 0.05652, 0.6318, 0.549, 0.6149, 0.4552, 0.7622, 0.4833, 0.7256, 0.5867, 0.7622, 0.1035, 0.8225, 0.01183, 0.9447, 0.135, 0.9306, 0.188, 0.7622, 0.4833, 0.7622, 0.1035, 0.9306, 0.188, 0.9306, 0.3989, 0.1947, 0.05652, 0.1946, 0.5302, 0.05665, 0.4249, 0.05669, 0.1618, 0.8224, 0.575, 0.7622, 0.4833, 0.9306, 0.3989, 0.9447, 0.4519, 0.9631, 0.443, 0.9306, 0.3989, 0.9652, 0.3651, 0.9873, 0.3951, 0.9306, 0.188, 0.9632, 0.1438, 0.9873, 0.1918, 0.9652, 0.2218, 0.9306, 0.3989, 0.9306, 0.188, 0.9652, 0.2218, 0.9652, 0.3651, 0.05669, 0.1618, 0.05665, 0.4249, 0.02335, 0.3827, 0.02337, 0.204, 0.02337, 0.204, 0.02335, 0.3827, 7.659e-05, 0.3522, 9.591e-05, 0.2345, 0.9848, 0.3967, 0.9652, 0.3651, 0.987, 0.3406, 0.9999, 0.3615, 0.9652, 0.2218, 0.9849, 0.1901, 0.9999, 0.2254, 0.987, 0.2462, 0.9652, 0.3651, 0.9652, 0.2218, 0.987, 0.2462, 0.987, 0.3406])
me_sphere_008.materials.append(mat_foliant_hive_leaf)
me_sphere_008.use_remesh_preserve_volume = False
me_sphere_008.use_remesh_preserve_attributes = False
me_sphere_008.use_mirror_vertex_groups = False
me_sphere_008.update()
me_sphere_006 = bpy.data.meshes.new('Sphere.006')
me_sphere_006.from_pydata([(-0.6052, 1.014, 0.526), (-0.6971, 1.06, 0.3597), (0.06458, 1.119, 0.526), (0.1381, 1.191, 0.3597), (-0.6088, 1.037, 0.554), (-0.7007, 1.083, 0.3878), (0.06103, 1.142, 0.554), (0.1346, 1.213, 0.3878), (-0.932, 1.202, 0.7739), (-1.099, 1.262, 0.4465), (0.3187, 1.397, 0.7739), (0.4602, 1.504, 0.4465), (-1.319, 1.657, 0.9766), (-1.569, 1.746, 0.4876), (0.549, 1.948, 0.9766), (0.7603, 2.108, 0.4876), (-1.613, 2.48, 0.9187), (-1.854, 2.25, 0.3714), (0.5788, 2.821, 0.9187), (0.8787, 2.675, 0.3714), (-1.238, 3.281, 0.2639), (-1.36, 3.075, 0.05118), (-0.02132, 3.47, 0.2639), (0.1574, 3.311, 0.05118), (-1.059, 3.414, 0.09051), (-1.142, 3.274, -0.054), (-0.2325, 3.543, 0.09051), (-0.111, 3.435, -0.054), (-0.9313, 3.521, -0.003789), (-0.9858, 3.428, -0.09898), (-0.3867, 3.605, -0.003789), (-0.3067, 3.534, -0.09898)], [], [(1, 3, 2, 0), (1, 0, 4, 5), (2, 3, 7, 6), (0, 2, 6, 4), (3, 1, 5, 7), (7, 5, 9, 11), (5, 4, 8, 9), (6, 7, 11, 10), (4, 6, 10, 8), (8, 10, 14, 12), (11, 9, 13, 15), (9, 8, 12, 13), (10, 11, 15, 14), (14, 15, 19, 18), (12, 14, 18, 16), (15, 13, 17, 19), (13, 12, 16, 17), (18, 19, 23, 22), (16, 18, 22, 20), (19, 17, 21, 23), (17, 16, 20, 21), (21, 20, 24, 25), (22, 23, 27, 26), (20, 22, 26, 24), (23, 21, 25, 27), (27, 25, 29, 31), (25, 24, 28, 29), (26, 27, 31, 30), (24, 26, 30, 28)])
me_sphere_006.polygons.foreach_set('use_smooth', [True] * 29)
_uv = me_sphere_006.uv_layers.new(name='UVMap')
_uv.uv.foreach_set('vector', [0.4322, 0.3658, 0.4323, 0.221, 0.4625, 0.2353, 0.4625, 0.3514, 0.447, 0.3811, 0.4625, 0.3514, 0.4687, 0.3514, 0.4532, 0.3811, 0.4625, 0.2353, 0.4471, 0.2057, 0.4533, 0.2057, 0.4687, 0.2354, 0.4625, 0.3514, 0.4625, 0.2353, 0.4687, 0.2354, 0.4687, 0.3514, 0.4323, 0.221, 0.4322, 0.3658, 0.426, 0.3658, 0.426, 0.221, 0.426, 0.221, 0.426, 0.3658, 0.3841, 0.4285, 0.3841, 0.1582, 0.4458, 0.3758, 0.4687, 0.3514, 0.5211, 0.4018, 0.4747, 0.4455, 0.4687, 0.2354, 0.4458, 0.211, 0.4747, 0.1413, 0.5211, 0.185, 0.4687, 0.3514, 0.4687, 0.2354, 0.5211, 0.185, 0.5211, 0.4018, 0.5211, 0.4018, 0.5211, 0.185, 0.6149, 0.1316, 0.6149, 0.4552, 0.3841, 0.1582, 0.3841, 0.4285, 0.2896, 0.4952, 0.2896, 0.09151, 0.4957, 0.4602, 0.5211, 0.4018, 0.6149, 0.4552, 0.5769, 0.5426, 0.5211, 0.185, 0.4957, 0.1265, 0.577, 0.04423, 0.6149, 0.1316, 0.6149, 0.1316, 0.6318, 0.03785, 0.7256, 7.659e-05, 0.7622, 0.1035, 0.6149, 0.4552, 0.6149, 0.1316, 0.7622, 0.1035, 0.7622, 0.4833, 0.2896, 0.09151, 0.2896, 0.4952, 0.1946, 0.5302, 0.1947, 0.05652, 0.6318, 0.549, 0.6149, 0.4552, 0.7622, 0.4833, 0.7256, 0.5867, 0.7622, 0.1035, 0.8225, 0.01183, 0.9447, 0.135, 0.9306, 0.188, 0.7622, 0.4833, 0.7622, 0.1035, 0.9306, 0.188, 0.9306, 0.3989, 0.1947, 0.05652, 0.1946, 0.5302, 0.05665, 0.4249, 0.05669, 0.1618, 0.8224, 0.575, 0.7622, 0.4833, 0.9306, 0.3989, 0.9447, 0.4519, 0.9631, 0.443, 0.9306, 0.3989, 0.9652, 0.3651, 0.9873, 0.3951, 0.9306, 0.188, 0.9632, 0.1438, 0.9873, 0.1918, 0.9652, 0.2218, 0.9306, 0.3989, 0.9306, 0.188, 0.9652, 0.2218, 0.9652, 0.3651, 0.05669, 0.1618, 0.05665, 0.4249, 0.02335, 0.3827, 0.02337, 0.204, 0.02337, 0.204, 0.02335, 0.3827, 7.659e-05, 0.3522, 9.591e-05, 0.2345, 0.9848, 0.3967, 0.9652, 0.3651, 0.987, 0.3406, 0.9999, 0.3615, 0.9652, 0.2218, 0.9849, 0.1901, 0.9999, 0.2254, 0.987, 0.2462, 0.9652, 0.3651, 0.9652, 0.2218, 0.987, 0.2462, 0.987, 0.3406])
me_sphere_006.materials.append(mat_foliant_hive_leaf)
me_sphere_006.use_remesh_preserve_volume = False
me_sphere_006.use_remesh_preserve_attributes = False
me_sphere_006.use_mirror_vertex_groups = False
me_sphere_006.update()
me_sphere_001 = bpy.data.meshes.new('Sphere.001')
me_sphere_001.from_pydata([(-0.6052, 1.014, 0.526), (-0.6971, 1.06, 0.3597), (0.06458, 1.119, 0.526), (0.1381, 1.191, 0.3597), (-0.6088, 1.037, 0.554), (-0.7007, 1.083, 0.3878), (0.06103, 1.142, 0.554), (0.1346, 1.213, 0.3878), (-0.932, 1.202, 0.7739), (-1.099, 1.262, 0.4465), (0.3187, 1.397, 0.7739), (0.4602, 1.504, 0.4465), (-1.319, 1.657, 0.9766), (-1.569, 1.746, 0.4876), (0.549, 1.948, 0.9766), (0.7603, 2.108, 0.4876), (-1.613, 2.48, 0.9187), (-1.854, 2.25, 0.3714), (0.5788, 2.821, 0.9187), (0.8787, 2.675, 0.3714), (-1.238, 3.281, 0.2639), (-1.36, 3.075, 0.05118), (-0.02132, 3.47, 0.2639), (0.1574, 3.311, 0.05118), (-1.059, 3.414, 0.09051), (-1.142, 3.274, -0.054), (-0.2325, 3.543, 0.09051), (-0.111, 3.435, -0.054), (-0.9313, 3.521, -0.003789), (-0.9858, 3.428, -0.09898), (-0.3867, 3.605, -0.003789), (-0.3067, 3.534, -0.09898)], [], [(1, 3, 2, 0), (1, 0, 4, 5), (2, 3, 7, 6), (0, 2, 6, 4), (3, 1, 5, 7), (7, 5, 9, 11), (5, 4, 8, 9), (6, 7, 11, 10), (4, 6, 10, 8), (8, 10, 14, 12), (11, 9, 13, 15), (9, 8, 12, 13), (10, 11, 15, 14), (14, 15, 19, 18), (12, 14, 18, 16), (15, 13, 17, 19), (13, 12, 16, 17), (18, 19, 23, 22), (16, 18, 22, 20), (19, 17, 21, 23), (17, 16, 20, 21), (21, 20, 24, 25), (22, 23, 27, 26), (20, 22, 26, 24), (23, 21, 25, 27), (27, 25, 29, 31), (25, 24, 28, 29), (26, 27, 31, 30), (24, 26, 30, 28)])
me_sphere_001.polygons.foreach_set('use_smooth', [True] * 29)
_uv = me_sphere_001.uv_layers.new(name='UVMap')
_uv.uv.foreach_set('vector', [0.4322, 0.3658, 0.4323, 0.221, 0.4625, 0.2353, 0.4625, 0.3514, 0.447, 0.3811, 0.4625, 0.3514, 0.4687, 0.3514, 0.4532, 0.3811, 0.4625, 0.2353, 0.4471, 0.2057, 0.4533, 0.2057, 0.4687, 0.2354, 0.4625, 0.3514, 0.4625, 0.2353, 0.4687, 0.2354, 0.4687, 0.3514, 0.4323, 0.221, 0.4322, 0.3658, 0.426, 0.3658, 0.426, 0.221, 0.426, 0.221, 0.426, 0.3658, 0.3841, 0.4285, 0.3841, 0.1582, 0.4458, 0.3758, 0.4687, 0.3514, 0.5211, 0.4018, 0.4747, 0.4455, 0.4687, 0.2354, 0.4458, 0.211, 0.4747, 0.1413, 0.5211, 0.185, 0.4687, 0.3514, 0.4687, 0.2354, 0.5211, 0.185, 0.5211, 0.4018, 0.5211, 0.4018, 0.5211, 0.185, 0.6149, 0.1316, 0.6149, 0.4552, 0.3841, 0.1582, 0.3841, 0.4285, 0.2896, 0.4952, 0.2896, 0.09151, 0.4957, 0.4602, 0.5211, 0.4018, 0.6149, 0.4552, 0.5769, 0.5426, 0.5211, 0.185, 0.4957, 0.1265, 0.577, 0.04423, 0.6149, 0.1316, 0.6149, 0.1316, 0.6318, 0.03785, 0.7256, 7.659e-05, 0.7622, 0.1035, 0.6149, 0.4552, 0.6149, 0.1316, 0.7622, 0.1035, 0.7622, 0.4833, 0.2896, 0.09151, 0.2896, 0.4952, 0.1946, 0.5302, 0.1947, 0.05652, 0.6318, 0.549, 0.6149, 0.4552, 0.7622, 0.4833, 0.7256, 0.5867, 0.7622, 0.1035, 0.8225, 0.01183, 0.9447, 0.135, 0.9306, 0.188, 0.7622, 0.4833, 0.7622, 0.1035, 0.9306, 0.188, 0.9306, 0.3989, 0.1947, 0.05652, 0.1946, 0.5302, 0.05665, 0.4249, 0.05669, 0.1618, 0.8224, 0.575, 0.7622, 0.4833, 0.9306, 0.3989, 0.9447, 0.4519, 0.9631, 0.443, 0.9306, 0.3989, 0.9652, 0.3651, 0.9873, 0.3951, 0.9306, 0.188, 0.9632, 0.1438, 0.9873, 0.1918, 0.9652, 0.2218, 0.9306, 0.3989, 0.9306, 0.188, 0.9652, 0.2218, 0.9652, 0.3651, 0.05669, 0.1618, 0.05665, 0.4249, 0.02335, 0.3827, 0.02337, 0.204, 0.02337, 0.204, 0.02335, 0.3827, 7.659e-05, 0.3522, 9.591e-05, 0.2345, 0.9848, 0.3967, 0.9652, 0.3651, 0.987, 0.3406, 0.9999, 0.3615, 0.9652, 0.2218, 0.9849, 0.1901, 0.9999, 0.2254, 0.987, 0.2462, 0.9652, 0.3651, 0.9652, 0.2218, 0.987, 0.2462, 0.987, 0.3406])
me_sphere_001.materials.append(mat_foliant_hive_leaf)
me_sphere_001.use_remesh_preserve_volume = False
me_sphere_001.use_remesh_preserve_attributes = False
me_sphere_001.use_mirror_vertex_groups = False
me_sphere_001.update()
arm_armature_005 = bpy.data.armatures.new('Armature.005')  # bones are not reproduced
arm_armature_003 = bpy.data.armatures.new('Armature.003')  # bones are not reproduced
arm_armature_002 = bpy.data.armatures.new('Armature.002')  # bones are not reproduced
arm_armature_001 = bpy.data.armatures.new('Armature.001')  # bones are not reproduced
arm_armature = bpy.data.armatures.new('Armature')  # bones are not reproduced
arm_leaf = bpy.data.armatures.new('leaf')  # bones are not reproduced

# ---- objects
ob_sun = bpy.data.objects.new('Sun', light_sun_001)
ob_area = bpy.data.objects.new('Area', light_area)
ob_mouth = bpy.data.objects.new('mouth', arm_armature_005)
ob_mouth_skin = bpy.data.objects.new('mouth_skin', me_sphere)
ob_leaf5 = bpy.data.objects.new('leaf5', arm_armature_003)
ob_leaf5_skin = bpy.data.objects.new('leaf5_skin', me_sphere_002)
ob_leaf4 = bpy.data.objects.new('leaf4', arm_armature_002)
ob_leaf4_skin = bpy.data.objects.new('leaf4_skin', me_sphere_009)
ob_leaf3 = bpy.data.objects.new('leaf3', arm_armature_001)
ob_leaf3_skin = bpy.data.objects.new('leaf3_skin', me_sphere_008)
ob_leaf2 = bpy.data.objects.new('leaf2', arm_armature)
ob_leaf2_skin = bpy.data.objects.new('leaf2_skin', me_sphere_006)
ob_leaf = bpy.data.objects.new('leaf', arm_leaf)
ob_leaf_skin = bpy.data.objects.new('leaf_skin', me_sphere_001)
ob_camera = bpy.data.objects.new('Camera', cam_camera)

# ---- transforms, parenting, visibility, modifiers, constraints
ob_sun.location = (0.05039, -3.547, 17.85)
ob_sun.lineart.crease_threshold = 0.0
ob_area.location = (0.05039, -3.547, 9.443)
ob_area.lineart.crease_threshold = 0.0
ob_mouth.location = (0.1574, 0.01009, -0.6135)
ob_mouth.rotation_euler = (0.0, 0.8035, 0.0)
ob_mouth.scale = (0.6902, 0.6902, 0.6902)
ob_mouth.show_in_front = True
ob_mouth.lineart.crease_threshold = 0.0
ob_mouth_skin.parent = ob_mouth
ob_mouth_skin.matrix_parent_inverse = Matrix(((1.006, 0.0, -1.043, -0.7981), (0.0, 1.449, -0.0, -0.01462), (1.043, 0.0, 1.006, 0.4529), (0.0, 0.0, 0.0, 1.0)))
ob_mouth_skin.location = (0.0, 0.0, 0.0)
ob_mouth_skin.scale = (1.0, 1.0, 0.6993)
ob_mouth_skin.lineart.crease_threshold = 0.0
_vg = ob_mouth_skin.vertex_groups.new(name='Bone')
for _i, _w in zip([12, 18, 24, 27, 28, 29, 30, 32, 33, 34, 35, 36, 38, 39, 40, 41, 42, 45, 46, 47, 48, 54, 60, 71, 81, 82, 83, 84, 85, 86, 92, 93, 94, 95, 96, 97, 102, 103, 104, 105, 106, 107, 108, 109, 116, 145, 148], [0.2495, 0.003756, 0.05712, 0.05016, 0.107, 0.1772, 0.2273, 0.01141, 0.1139, 0.4592, 0.7561, 0.7497, 0.02106, 0.1285, 0.4579, 0.7486, 0.7427, 0.05133, 0.1078, 0.1767, 0.2266, 0.05613, 0.002691, 0.0002838, 0.02507, 0.1211, 0.1647, 0.1653, 0.1111, 0.01753, 0.01718, 0.2926, 0.7388, 0.6964, 0.2706, 0.01651, 0.02487, 0.09188, 0.3724, 0.808, 0.7356, 0.3219, 0.06022, 0.003553, 0.01161, 0.0545, 0.01675]): _vg.add([_i], _w, 'REPLACE')
_vg = ob_mouth_skin.vertex_groups.new(name='Bone.001')
for _i, _w in zip([19, 20, 25, 26, 27, 28, 29, 31, 32, 33, 34, 35, 37, 38, 39, 40, 41, 43, 44, 45, 46, 47, 49, 50, 69, 70, 71, 72, 73, 74, 75, 76, 77, 80, 81, 82, 83, 84, 85, 86, 87, 93, 94, 95, 96, 111, 112, 113, 114, 115, 116, 117, 118, 125, 126, 143, 144, 145, 146, 147, 148, 149, 150], [0.03253, 0.05229, 0.6071, 0.578, 0.3136, 0.1633, 0.06235, 0.8892, 0.8965, 0.8203, 0.4855, 0.1128, 0.8966, 0.8939, 0.7982, 0.4819, 0.1153, 0.63, 0.5882, 0.3129, 0.164, 0.06317, 0.03329, 0.03039, 0.04089, 0.1465, 0.4631, 0.792, 0.7859, 0.4739, 0.154, 0.06305, 0.004293, 0.01869, 0.09052, 0.2883, 0.636, 0.6158, 0.2851, 0.09049, 0.02417, 0.1014, 0.1126, 0.1297, 0.1144, 0.7316, 0.8263, 0.6964, 0.8075, 0.8596, 0.8352, 0.7474, 0.773, 0.01509, 0.04703, 0.8591, 0.8444, 0.8064, 0.8227, 0.762, 0.6383, 0.762, 0.792]): _vg.add([_i], _w, 'REPLACE')
_vg = ob_mouth_skin.vertex_groups.new(name='Bone.002')
for _i, _w in zip([5, 8, 9, 10, 11, 12, 14, 15, 16, 17, 18, 21, 22, 23, 24, 26, 27, 28, 29, 30, 34, 35, 36, 42, 48, 66, 69, 70, 71, 78, 79, 80, 81, 82, 83, 90, 91, 92, 93, 94, 101, 102, 103, 104, 105, 106, 113, 116, 121, 124], [0.04854, 0.05153, 0.1093, 0.1584, 0.2041, 0.2501, 0.01814, 0.1681, 0.6109, 0.7544, 0.7365, 0.08348, 0.4915, 0.8469, 0.8564, 0.06734, 0.1931, 0.5152, 0.6707, 0.6919, 0.01903, 0.09732, 0.1629, 0.04686, 0.003596, 0.002892, 0.004905, 0.005349, 0.01201, 0.009426, 0.1, 0.1858, 0.2086, 0.1456, 0.03225, 0.2117, 0.5991, 0.8428, 0.3603, 0.06779, 0.2285, 0.6416, 0.8122, 0.5371, 0.1204, 0.03052, 0.06182, 0.002579, 0.08187, 0.04248]): _vg.add([_i], _w, 'REPLACE')
_vg = ob_mouth_skin.vertex_groups.new(name='Bone.005')
for _i, _w in zip([6, 7, 8, 9, 10, 13, 14, 15, 16, 17, 19, 20, 21, 22, 23, 25, 26, 27, 28, 29, 31, 32, 33, 67, 68, 69, 70, 71, 72, 73, 77, 78, 79, 80, 81, 82, 83, 84, 88, 90, 91, 92, 93, 94, 111, 112, 113, 114, 115, 116, 117, 118, 119, 120, 121, 122, 123, 124, 125, 126, 127, 128, 130, 131, 132, 133, 134], [0.1848, 0.1682, 0.1148, 0.06334, 0.002305, 0.8525, 0.831, 0.7086, 0.2507, 0.07308, 0.95, 0.9243, 0.8903, 0.4902, 0.09713, 0.3615, 0.3281, 0.4381, 0.207, 0.07219, 0.07384, 0.0464, 0.02534, 0.07307, 0.2557, 0.6418, 0.7341, 0.4186, 0.1196, 0.0311, 0.01755, 0.05935, 0.1965, 0.4927, 0.5745, 0.3866, 0.1007, 0.0116, 0.001136, 0.08451, 0.1296, 0.07244, 0.2045, 0.03879, 0.2443, 0.1491, 0.2107, 0.1655, 0.1058, 0.09904, 0.2114, 0.1846, 0.9485, 0.9344, 0.8493, 0.9754, 0.9486, 0.9217, 0.8757, 0.8781, 0.02088, 0.006805, 0.05803, 0.06075, 0.07223, 0.08125, 0.05557]): _vg.add([_i], _w, 'REPLACE')
_vg = ob_mouth_skin.vertex_groups.new(name='Bone.003')
for _i, _w in zip([2, 3, 4, 5, 7, 8, 9, 10, 11, 12, 15, 16, 17, 18, 24, 30, 48, 54, 57, 58, 59, 60, 62, 63, 64, 65, 66, 67, 68, 77, 78, 79, 80, 81, 86, 87, 88, 89, 90, 91, 98, 99, 100, 101, 102, 103, 104, 107, 108, 109, 110, 129, 132, 136, 137, 139, 140], [0.05659, 0.4953, 0.875, 0.8705, 0.0299, 0.186, 0.5605, 0.7241, 0.7313, 0.2501, 0.02525, 0.08549, 0.1378, 0.1984, 0.05151, 0.005467, 0.004888, 0.04892, 0.04221, 0.08582, 0.1329, 0.1914, 0.06053, 0.1944, 0.5566, 0.7152, 0.7178, 0.01501, 0.007867, 0.02354, 0.2207, 0.1929, 0.09077, 0.005648, 0.00487, 0.08885, 0.1908, 0.8457, 0.5324, 0.1704, 0.1708, 0.5279, 0.997, 0.7321, 0.2898, 0.07209, 0.01536, 0.002754, 0.05639, 0.3016, 0.7292, 0.01616, 0.07267, 0.009974, 0.03926, 0.02192, 0.07429]): _vg.add([_i], _w, 'REPLACE')
_vg = ob_mouth_skin.vertex_groups.new(name='Bone.007')
for _i, _w in zip([0, 1, 2, 3, 4, 6, 7, 8, 9, 10, 13, 14, 15, 16, 55, 56, 57, 58, 61, 62, 63, 64, 65, 67, 68, 69, 70, 71, 74, 75, 76, 77, 78, 79, 80, 81, 86, 87, 88, 89, 90, 91, 98, 99, 119, 120, 121, 125, 126, 127, 128, 129, 130, 131, 132, 133, 134, 135, 136, 137, 138, 139, 140, 141, 142], [0.972, 0.9607, 0.9307, 0.497, 0.08259, 0.7972, 0.7731, 0.6445, 0.2619, 0.07873, 0.1347, 0.1192, 0.08206, 0.0453, 0.2445, 0.1459, 0.1024, 0.05137, 0.6614, 0.6458, 0.5766, 0.2433, 0.07572, 0.7656, 0.6404, 0.247, 0.06434, 0.0181, 0.03156, 0.08249, 0.2479, 0.5851, 0.5806, 0.4494, 0.1658, 0.05079, 0.05192, 0.1634, 0.4349, 0.0748, 0.1355, 0.064, 0.06904, 0.1415, 0.04373, 0.03882, 0.04052, 0.0708, 0.05125, 0.9565, 0.9483, 0.9397, 0.9382, 0.9122, 0.8322, 0.8783, 0.904, 0.5285, 0.3235, 0.2654, 0.5656, 0.4017, 0.4438, 0.5096, 0.5257]): _vg.add([_i], _w, 'REPLACE')
_vg = ob_mouth_skin.vertex_groups.new(name='Bone.004')
for _i, _w in zip([5, 11, 12, 30, 36, 40, 41, 42, 44, 45, 46, 47, 48, 51, 52, 53, 54, 56, 57, 58, 59, 60, 62, 63, 64, 65, 66, 74, 75, 76, 77, 78, 84, 85, 86, 87, 88, 95, 96, 97, 98, 99, 105, 106, 107, 108, 109, 110, 136, 137, 139, 140, 145, 147, 148], [0.05131, 0.001857, 0.2501, 0.003188, 0.04603, 0.02489, 0.1013, 0.1682, 0.05389, 0.192, 0.5118, 0.6704, 0.6925, 0.07426, 0.4926, 0.8561, 0.8606, 0.06767, 0.208, 0.6271, 0.7662, 0.7453, 0.01113, 0.06062, 0.1167, 0.1667, 0.2158, 0.02313, 0.01757, 0.02069, 0.002442, 0.01843, 0.05966, 0.1784, 0.2196, 0.1956, 0.1106, 0.1001, 0.4516, 0.8324, 0.5905, 0.2101, 0.03704, 0.1896, 0.602, 0.866, 0.6396, 0.2334, 0.02066, 0.1026, 0.009205, 0.05292, 0.01113, 0.01376, 0.07429]): _vg.add([_i], _w, 'REPLACE')
_vg = ob_mouth_skin.vertex_groups.new(name='Bone.006')
for _i, _w in zip([37, 38, 39, 43, 44, 45, 46, 47, 49, 50, 51, 52, 53, 55, 56, 57, 58, 59, 61, 62, 63, 64, 65, 67, 68, 72, 73, 74, 75, 76, 77, 78, 79, 83, 84, 85, 86, 87, 88, 95, 96, 97, 98, 99, 135, 136, 137, 138, 139, 140, 141, 142, 143, 144, 145, 146, 147, 148, 149, 150], [0.06117, 0.03937, 0.03247, 0.328, 0.3309, 0.4375, 0.2085, 0.07219, 0.9357, 0.9301, 0.9, 0.4912, 0.09179, 0.7017, 0.7493, 0.6363, 0.2296, 0.06661, 0.276, 0.2551, 0.1636, 0.07775, 0.008846, 0.09548, 0.0106, 0.02228, 0.1158, 0.3972, 0.6993, 0.6104, 0.2836, 0.06291, 0.001012, 0.005783, 0.1018, 0.366, 0.5666, 0.4859, 0.2019, 0.01926, 0.1211, 0.07507, 0.1323, 0.08382, 0.4301, 0.5982, 0.5776, 0.3917, 0.5215, 0.4212, 0.4174, 0.3968, 0.1146, 0.1096, 0.1009, 0.1565, 0.182, 0.2472, 0.1782, 0.1506]): _vg.add([_i], _w, 'REPLACE')
_m = ob_mouth_skin.modifiers.new('Armature', 'ARMATURE')
_m.object = ob_mouth
ob_leaf5.location = (-0.9746, 0.09895, 0.3658)
ob_leaf5.rotation_euler = (0.0, -1.418, 0.0)
ob_leaf5.scale = (1.331, 1.331, 1.331)
ob_leaf5.show_in_front = True
ob_leaf5.lineart.crease_threshold = 0.0
ob_leaf5_skin.parent = ob_leaf5
ob_leaf5_skin.matrix_parent_inverse = Matrix(((0.1141, 0.0, 0.7428, -0.1606), (0.0, 0.7515, 0.0, -0.07437), (-0.7428, 0.0, 0.1141, -0.7656), (0.0, 0.0, 0.0, 1.0)))
ob_leaf5_skin.location = (0.2248, 0.1018, -6.902e-09)
ob_leaf5_skin.rotation_euler = (1.843e-09, 8.945e-09, 7.644)
ob_leaf5_skin.scale = (1.0, 1.0, 0.6993)
ob_leaf5_skin.lineart.crease_threshold = 0.0
_vg = ob_leaf5_skin.vertex_groups.new(name='Bone')
for _i, _w in zip([0, 1, 2, 3, 4, 5, 6, 7, 8, 9, 10, 11, 12, 13, 14, 15, 16, 17, 18, 19, 20, 21, 22, 23, 24, 25, 26, 27, 28, 29, 30, 31], [0.9658, 0.9591, 0.9656, 0.9577, 0.9663, 0.9567, 0.9643, 0.9554, 0.9383, 0.9186, 0.9221, 0.8923, 0.8283, 0.8037, 0.7825, 0.6932, 0.3585, 0.6208, 0.2904, 0.3521, 0.07618, 0.1468, 0.0688, 0.1144, 0.0552, 0.08693, 0.05552, 0.07947, 0.04388, 0.05996, 0.0484, 0.06251]): _vg.add([_i], _w, 'REPLACE')
_vg = ob_leaf5_skin.vertex_groups.new(name='Bone.001')
for _i, _w in zip([0, 1, 2, 3, 4, 5, 6, 7, 8, 9, 10, 11, 12, 13, 14, 15, 16, 17, 18, 19, 20, 21, 22, 23, 24, 25, 26, 27, 28, 29, 30, 31], [0.01815, 0.03165, 0.01853, 0.03441, 0.01727, 0.03635, 0.02113, 0.03891, 0.06159, 0.0813, 0.07768, 0.1074, 0.1715, 0.1962, 0.2172, 0.3064, 0.6414, 0.3791, 0.7094, 0.6476, 0.9238, 0.8532, 0.9312, 0.8856, 0.9448, 0.9131, 0.9445, 0.9205, 0.9531, 0.94, 0.9508, 0.9375]): _vg.add([_i], _w, 'REPLACE')
_vg = ob_leaf5_skin.vertex_groups.new(name='Bone.002')
for _i, _w in zip([0, 1, 2, 3, 4, 5, 6, 7, 8, 9, 10, 11, 12, 13, 14, 15, 16, 17, 18, 19, 20, 21, 22, 23, 24, 25, 26, 27, 28, 29, 30, 31], [0.01079, 0.02499, 0.07363, 0.09333, 0.00855, 0.03248, 0.07421, 0.09729, 0.05679, 0.07907, 0.1351, 0.2155, 0.1695, 0.1991, 0.3279, 0.6079, 0.6247, 0.3726, 0.7936, 0.8112, 0.9075, 0.8372, 0.9583, 0.9326, 0.9327, 0.9006, 0.9636, 0.949, 0.9456, 0.9324, 0.9637, 0.9542]): _vg.add([_i], _w, 'REPLACE')
_m = ob_leaf5_skin.modifiers.new('Armature', 'ARMATURE')
_m.object = ob_leaf5
ob_leaf4.location = (-0.6856, -0.8623, 0.3658)
ob_leaf4.rotation_euler = (1.364, -0.0, -0.4592)
ob_leaf4.scale = (1.273, 1.273, 1.273)
ob_leaf4.show_in_front = True
ob_leaf4.lineart.crease_threshold = 0.0
ob_leaf4_skin.parent = ob_leaf4
ob_leaf4_skin.matrix_parent_inverse = Matrix(((0.7044, -0.3483, 0.0, 0.1827), (0.07143, 0.1445, 0.7691, -0.1078), (-0.3409, -0.6895, 0.1612, -0.8872), (0.0, 0.0, 0.0, 1.0)))
ob_leaf4_skin.location = (0.103, 0.1672, 4.026e-09)
ob_leaf4_skin.rotation_euler = (2.856e-09, 8.619e-09, 2.463)
ob_leaf4_skin.scale = (1.0, 1.0, 0.6993)
ob_leaf4_skin.lineart.crease_threshold = 0.0
_vg = ob_leaf4_skin.vertex_groups.new(name='Bone')
for _i, _w in zip([0, 1, 2, 3, 4, 5, 6, 7, 8, 9, 10, 11, 12, 13, 14, 15, 16, 17, 18, 19, 20, 21, 22, 23, 24, 25, 26, 27, 28, 29, 30, 31], [0.9576, 0.9484, 0.9663, 0.9578, 0.9583, 0.9469, 0.9653, 0.9562, 0.9292, 0.9083, 0.9291, 0.8993, 0.8192, 0.7924, 0.7926, 0.6996, 0.3784, 0.6159, 0.2648, 0.3345, 0.1024, 0.1705, 0.04691, 0.0926, 0.07623, 0.1081, 0.02767, 0.06151, 0.06167, 0.07542, 0.02344, 0.04972]): _vg.add([_i], _w, 'REPLACE')
_vg = ob_leaf4_skin.vertex_groups.new(name='Bone.001')
for _i, _w in zip([0, 1, 2, 3, 4, 5, 6, 7, 8, 9, 10, 11, 12, 13, 14, 15, 16, 17, 18, 19, 20, 21, 22, 23, 24, 25, 26, 27, 28, 29, 30, 31], [0.03442, 0.0514, 0.01725, 0.03414, 0.03306, 0.0529, 0.01915, 0.03736, 0.07058, 0.09147, 0.07078, 0.1005, 0.1804, 0.2073, 0.2072, 0.3002, 0.6212, 0.3837, 0.735, 0.6653, 0.8974, 0.8293, 0.9515, 0.9073, 0.9236, 0.8918, 0.9611, 0.9384, 0.9382, 0.9245, 0.9632, 0.9501]): _vg.add([_i], _w, 'REPLACE')
_vg = ob_leaf4_skin.vertex_groups.new(name='Bone.002')
for _i, _w in zip([0, 1, 2, 3, 4, 5, 6, 7, 8, 9, 10, 11, 12, 13, 14, 15, 16, 17, 18, 19, 20, 21, 22, 23, 24, 25, 26, 27, 28, 29, 30, 31], [0.01079, 0.02499, 0.07363, 0.09333, 0.00855, 0.03248, 0.07421, 0.09729, 0.05679, 0.07907, 0.1351, 0.2155, 0.1695, 0.1991, 0.3279, 0.6079, 0.6247, 0.3726, 0.7936, 0.8112, 0.9075, 0.8372, 0.9583, 0.9326, 0.9327, 0.9006, 0.9636, 0.949, 0.9456, 0.9324, 0.9637, 0.9542]): _vg.add([_i], _w, 'REPLACE')
_m = ob_leaf4_skin.modifiers.new('Armature', 'ARMATURE')
_m.object = ob_leaf4
ob_leaf3.location = (0.6427, -0.6323, 0.3658)
ob_leaf3.rotation_euler = (0.0, 1.406, -0.9501)
ob_leaf3.scale = (1.252, 1.252, 1.252)
ob_leaf3.show_in_front = True
ob_leaf3.lineart.crease_threshold = 0.0
ob_leaf3_skin.parent = ob_leaf3
ob_leaf3_skin.matrix_parent_inverse = Matrix(((0.07634, -0.1068, -0.7878, 0.1716), (0.6497, 0.4645, 5.87e-09, -0.1238), (0.4582, -0.6409, 0.1313, -0.7477), (0.0, 0.0, 0.0, 1.0)))
ob_leaf3_skin.location = (-0.069, 0.1879, 1.025e-08)
ob_leaf3_skin.rotation_euler = (2.708e-09, 1.819e-08, 3.628)
ob_leaf3_skin.scale = (1.0, 1.0, 0.6993)
ob_leaf3_skin.lineart.crease_threshold = 0.0
_vg = ob_leaf3_skin.vertex_groups.new(name='Bone')
for _i, _w in zip([0, 1, 2, 3, 4, 5, 6, 7, 8, 9, 10, 11, 12, 13, 14, 15, 16, 17, 18, 19, 20, 21, 22, 23, 24, 25, 26, 27, 28, 29, 30, 31], [0.9696, 0.9625, 0.9264, 0.9068, 0.9707, 0.9588, 0.9259, 0.9028, 0.9432, 0.9209, 0.865, 0.7847, 0.8305, 0.801, 0.6722, 0.3923, 0.3755, 0.6275, 0.2065, 0.189, 0.09264, 0.163, 0.03364, 0.06752, 0.06744, 0.09952, 0.02303, 0.05114, 0.05448, 0.06772, 0.0228, 0.04178]): _vg.add([_i], _w, 'REPLACE')
_vg = ob_leaf3_skin.vertex_groups.new(name='Bone.001')
for _i, _w in zip([0, 1, 2, 3, 4, 5, 6, 7, 8, 9, 10, 11, 12, 13, 14, 15, 16, 17, 18, 19, 20, 21, 22, 23, 24, 25, 26, 27, 28, 29, 30, 31], [0.03003, 0.04463, 0.05748, 0.0752, 0.02838, 0.05033, 0.05847, 0.07945, 0.06649, 0.08741, 0.1195, 0.1992, 0.1779, 0.2036, 0.3172, 0.5987, 0.6328, 0.3753, 0.7869, 0.804, 0.9114, 0.8406, 0.9565, 0.9297, 0.9356, 0.9033, 0.963, 0.9474, 0.9474, 0.9344, 0.9628, 0.9538]): _vg.add([_i], _w, 'REPLACE')
_vg = ob_leaf3_skin.vertex_groups.new(name='Bone.002')
for _i, _w in zip([0, 1, 2, 3, 4, 5, 6, 7, 8, 9, 10, 11, 12, 13, 14, 15, 16, 17, 18, 19, 20, 21, 22, 23, 24, 25, 26, 27, 28, 29, 30, 31], [0.01078, 0.02497, 0.07362, 0.09332, 0.008535, 0.03246, 0.07421, 0.09729, 0.05676, 0.07903, 0.1351, 0.2155, 0.1695, 0.199, 0.3279, 0.6079, 0.6245, 0.3725, 0.7935, 0.8111, 0.9074, 0.837, 0.9582, 0.9325, 0.9326, 0.9005, 0.9635, 0.9489, 0.9455, 0.9323, 0.9636, 0.9541]): _vg.add([_i], _w, 'REPLACE')
_m = ob_leaf3_skin.modifiers.new('Armature', 'ARMATURE')
_m.object = ob_leaf3
ob_leaf2.location = (0.6896, 0.3684, 0.3658)
ob_leaf2.rotation_euler = (-1.388, -0.2193, -0.9832)
ob_leaf2.scale = (1.257, 1.257, 1.257)
ob_leaf2.show_in_front = True
ob_leaf2.lineart.crease_threshold = 0.0
ob_leaf2_skin.parent = ob_leaf2
ob_leaf2_skin.matrix_parent_inverse = Matrix(((0.4304, -0.6462, 0.173, -0.1221), (0.215, -0.06126, -0.7634, 0.1536), (0.6335, 0.4598, 0.1415, -0.658), (0.0, 0.0, 0.0, 1.0)))
ob_leaf2_skin.location = (-0.08135, -0.2772, -8.168e-10)
ob_leaf2_skin.rotation_euler = (5.105e-09, 2.152e-08, -1.105)
ob_leaf2_skin.scale = (1.0, 1.0, 0.6993)
ob_leaf2_skin.lineart.crease_threshold = 0.0
_vg = ob_leaf2_skin.vertex_groups.new(name='Bone')
for _i, _w in zip([0, 1, 2, 3, 4, 5, 6, 7, 8, 9, 10, 11, 12, 13, 14, 15, 16, 17, 18, 19, 20, 21, 22, 23, 24, 25, 26, 27, 28, 29, 30, 31], [0.96, 0.9527, 0.9425, 0.9248, 0.9608, 0.9497, 0.9415, 0.9205, 0.9336, 0.9127, 0.8805, 0.8008, 0.8222, 0.7965, 0.6828, 0.4013, 0.3672, 0.6248, 0.213, 0.196, 0.08856, 0.1593, 0.03694, 0.07026, 0.06436, 0.09663, 0.02404, 0.05254, 0.05261, 0.0656, 0.02444, 0.04228]): _vg.add([_i], _w, 'REPLACE')
_vg = ob_leaf2_skin.vertex_groups.new(name='Bone.001')
for _i, _w in zip([0, 1, 2, 3, 4, 5, 6, 7, 8, 9, 10, 11, 12, 13, 14, 15, 16, 17, 18, 19, 20, 21, 22, 23, 24, 25, 26, 27, 28, 29, 30, 31], [0.03005, 0.04465, 0.05749, 0.07521, 0.0284, 0.05034, 0.05848, 0.07947, 0.06651, 0.08743, 0.1195, 0.1992, 0.1779, 0.2036, 0.3172, 0.5987, 0.6328, 0.3753, 0.787, 0.804, 0.9114, 0.8407, 0.9565, 0.9297, 0.9356, 0.9034, 0.963, 0.9474, 0.9474, 0.9344, 0.9628, 0.9539]): _vg.add([_i], _w, 'REPLACE')
_m = ob_leaf2_skin.modifiers.new('Armature', 'ARMATURE')
_m.object = ob_leaf2
ob_leaf.location = (-0.2665, 0.8294, 0.3806)
ob_leaf.rotation_euler = (-1.341, 0.126, 0.1944)
ob_leaf.scale = (0.6339, 0.6339, 0.6339)
ob_leaf.show_in_front = True
ob_leaf.lineart.crease_threshold = 0.0
ob_leaf_skin.parent = ob_leaf
ob_leaf_skin.matrix_parent_inverse = Matrix(((1.535, 0.3023, -0.1982, 0.2339), (-0.2588, 0.3154, -1.524, 0.2493), (-0.2523, 1.516, 0.3566, -1.46), (0.0, 0.0, 0.0, 1.0)))
ob_leaf_skin.location = (0.1054, -0.1789, 1.095e-09)
ob_leaf_skin.rotation_euler = (1.435e-09, 1.309e-09, 0.0922)
ob_leaf_skin.scale = (1.0, 1.0, 0.6993)
ob_leaf_skin.lineart.crease_threshold = 0.0
_vg = ob_leaf_skin.vertex_groups.new(name='Bone')
for _i, _w in zip([0, 1, 2, 3, 4, 5, 6, 7, 8, 9, 10, 11, 12, 13, 14, 15, 16, 17, 18, 19, 20, 21, 22, 23, 24, 25, 26, 27, 28, 29, 30, 31], [0.9654, 0.9587, 0.9641, 0.9565, 0.9659, 0.9564, 0.9628, 0.9543, 0.9369, 0.917, 0.9218, 0.8927, 0.8264, 0.7999, 0.7832, 0.6932, 0.3692, 0.6192, 0.2735, 0.3404, 0.0927, 0.1614, 0.0568, 0.1014, 0.06936, 0.1002, 0.0442, 0.06918, 0.05974, 0.07188, 0.0452, 0.05779]): _vg.add([_i], _w, 'REPLACE')
_vg = ob_leaf_skin.vertex_groups.new(name='Bone.001')
for _i, _w in zip([0, 1, 2, 3, 4, 5, 6, 7, 8, 9, 10, 11, 12, 13, 14, 15, 16, 17, 18, 19, 20, 21, 22, 23, 24, 25, 26, 27, 28, 29, 30, 31], [0.01909, 0.03254, 0.02154, 0.03653, 0.01819, 0.03727, 0.0242, 0.04092, 0.06312, 0.08303, 0.07794, 0.1068, 0.1737, 0.2002, 0.2165, 0.3063, 0.631, 0.3811, 0.7263, 0.6593, 0.9075, 0.8388, 0.9433, 0.8986, 0.9308, 0.8999, 0.953, 0.9309, 0.9404, 0.9282, 0.9525, 0.9423]): _vg.add([_i], _w, 'REPLACE')
_m = ob_leaf_skin.modifiers.new('Armature', 'ARMATURE')
_m.object = ob_leaf
ob_camera.location = (7.481, -6.508, 5.344)
ob_camera.rotation_euler = (1.109, 0.01082, 0.8149)
ob_camera.lock_rotations_4d = False
ob_camera.empty_display_type = 'ARROWS'
ob_camera.color = (0.0, 0.0, 0.0, 0.0)
ob_camera.display_type = 'WIRE'
ob_camera.lineart.crease_threshold = 0.0

# ---- collection membership
col_collection_1.objects.link(ob_sun)
col_collection_1.objects.link(ob_area)
col_collection_1.objects.link(ob_mouth)
col_collection_1.objects.link(ob_mouth_skin)
col_collection_1.objects.link(ob_leaf5)
col_collection_1.objects.link(ob_leaf5_skin)
col_collection_1.objects.link(ob_leaf4)
col_collection_1.objects.link(ob_leaf4_skin)
col_collection_1.objects.link(ob_leaf3)
col_collection_1.objects.link(ob_leaf3_skin)
col_collection_1.objects.link(ob_leaf2)
col_collection_1.objects.link(ob_leaf2_skin)
col_collection_1.objects.link(ob_leaf)
col_collection_1.objects.link(ob_leaf_skin)
col_collection_1.objects.link(ob_camera)

# ---- scene / render settings (as saved in the file)
scene.camera = ob_camera
scene.frame_start = 1; scene.frame_end = 250; scene.frame_set(43)
scene.render.engine = 'BLENDER_EEVEE_NEXT'
scene.render.image_settings.color_mode = 'RGB'
scene.render.image_settings.compression = 90
scene.render.resolution_percentage = 50
scene.render.dither_intensity = 0.0
scene.cycles.use_denoising = False
scene.cycles.samples = 10
scene.cycles.sampling_pattern = 'TABULATED_SOBOL'
scene.cycles.light_sampling_threshold = 0.0
scene.cycles.use_adaptive_sampling = False
scene.cycles.use_light_tree = False
scene.cycles.blur_glossy = 0.0
scene.cycles.volume_bounces = 1
scene.cycles.pixel_filter_type = 'GAUSSIAN'
scene.cycles.sample_clamp_indirect = 0.0
scene.view_settings.view_transform = 'Standard'
bpy.context.view_layer.update()
